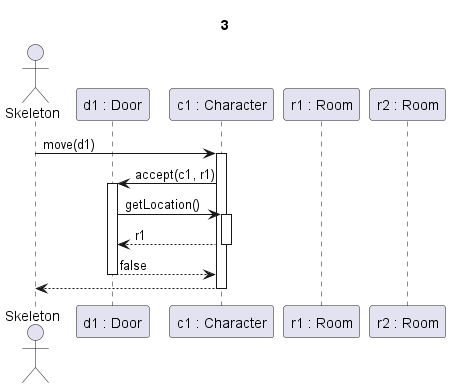

The diagram above was rendered by PlantUML. Its source (embedded in the PNG):
@startuml egyiranyu ajto_sikertelen

Title 3

actor Skeleton as sk
participant "d1 : Door" as d
participant "c1 : Character" as c
participant "r1 : Room" as r1
participant "r2 : Room" as r2

sk -> c ++: move(d1)

c->d ++: accept(c1, r1)
d->c ++: getLocation()
c-->d --: r1
d-->c --: false

c-->sk --:

@enduml